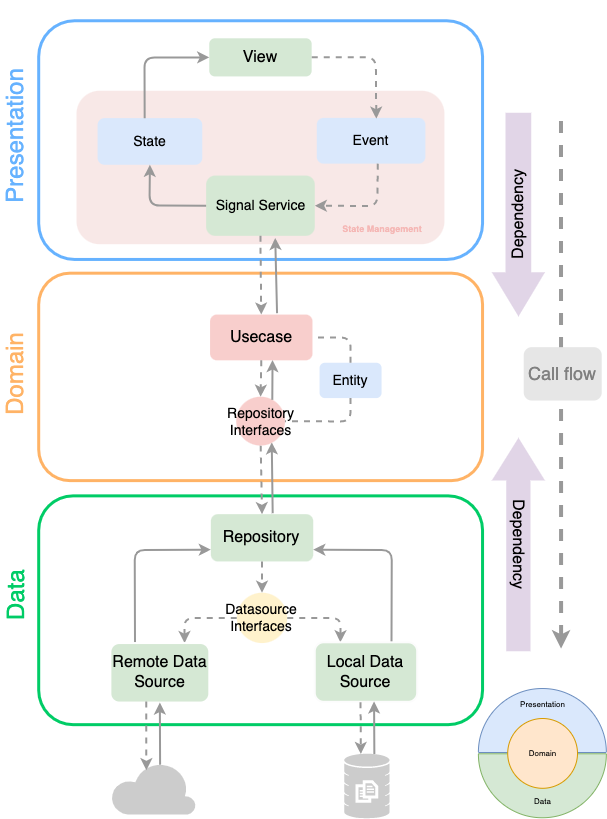

The diagram above was exported from draw.io. Its source (the exported page's mxGraphModel, read from the mxfile embedded in the PNG):
<mxGraphModel dx="1356" dy="1149" grid="1" gridSize="10" guides="1" tooltips="1" connect="1" arrows="1" fold="1" page="1" pageScale="1" pageWidth="827" pageHeight="1169" background="#ffffff" math="0" shadow="0">
  <root>
    <mxCell id="0" />
    <mxCell id="1" parent="0" />
    <mxCell id="281" value="" style="group" parent="1" vertex="1" connectable="0">
      <mxGeometry x="20.065769897576516" y="23.25262154432793" width="601.1742301024237" height="784.7468137507615" as="geometry" />
    </mxCell>
    <mxCell id="8" value="" style="rounded=1;whiteSpace=wrap;html=1;fillColor=#FFFFFF;fontColor=#333333;strokeWidth=3;strokeColor=#66B2FF;" parent="281" vertex="1">
      <mxGeometry x="38.13153979515302" width="443.8511232155812" height="238.70352716873217" as="geometry" />
    </mxCell>
    <mxCell id="2" value="&lt;h2 style=&quot;font-size: 16px;&quot;&gt;&lt;font color=&quot;#000000&quot; style=&quot;font-weight: normal; font-size: 16px;&quot;&gt;View&lt;/font&gt;&lt;/h2&gt;" style="rounded=1;whiteSpace=wrap;html=1;fillColor=#d5e8d4;strokeColor=none;fontStyle=0;fontSize=16;" parent="281" vertex="1">
      <mxGeometry x="208.682829126142" y="17.540514775977115" width="102.41368958182198" height="38.13155386081983" as="geometry" />
    </mxCell>
    <mxCell id="13" style="edgeStyle=orthogonalEdgeStyle;rounded=0;orthogonalLoop=1;jettySize=auto;html=1;exitX=0.5;exitY=1;exitDx=0;exitDy=0;" parent="281" edge="1">
      <mxGeometry relative="1" as="geometry">
        <mxPoint x="279.12287130052016" y="293.61296472831265" as="sourcePoint" />
        <mxPoint x="279.12287130052016" y="293.61296472831265" as="targetPoint" />
      </mxGeometry>
    </mxCell>
    <mxCell id="18" value="" style="rounded=1;whiteSpace=wrap;html=1;fillColor=#FFFFFF;fontColor=#333333;strokeWidth=3;strokeColor=#FFB366;" parent="281" vertex="1">
      <mxGeometry x="38.13153979515302" y="252.4308865586273" width="443.8511232155812" height="207.43565300285985" as="geometry" />
    </mxCell>
    <mxCell id="21" value="" style="rounded=1;whiteSpace=wrap;html=1;fillColor=#FFFFFF;fontColor=#333333;strokeWidth=3;strokeColor=#00CC66;" parent="281" vertex="1">
      <mxGeometry x="38.13153979515302" y="475.11916110581507" width="443.8511232155812" height="228.78932316491895" as="geometry" />
    </mxCell>
    <mxCell id="22" value="&lt;h2 style=&quot;font-size: 16px;&quot;&gt;&lt;font color=&quot;#000000&quot; style=&quot;font-weight: normal; font-size: 16px;&quot;&gt;Repository&lt;/font&gt;&lt;/h2&gt;" style="rounded=1;whiteSpace=wrap;html=1;fillColor=#d5e8d4;strokeColor=none;fontStyle=0;fontSize=16;" parent="281" vertex="1">
      <mxGeometry x="210.26493673843277" y="493.4223069590086" width="102.41368958182198" height="47.283126787416585" as="geometry" />
    </mxCell>
    <mxCell id="27" value="Presentation" style="text;html=1;strokeColor=none;fillColor=none;align=center;verticalAlign=middle;whiteSpace=wrap;rounded=0;textDirection=ltr;direction=west;labelPosition=center;verticalLabelPosition=middle;horizontal=0;fontSize=24;fontColor=#66B2FF;" parent="281" vertex="1">
      <mxGeometry y="-20" width="30.51" height="270" as="geometry" />
    </mxCell>
    <mxCell id="28" value="Domain" style="text;html=1;strokeColor=none;fillColor=none;align=center;verticalAlign=middle;whiteSpace=wrap;rounded=0;textDirection=ltr;direction=west;labelPosition=center;verticalLabelPosition=middle;horizontal=0;fontSize=24;fontColor=#FFB366;" parent="281" vertex="1">
      <mxGeometry y="292.0877025738799" width="30.50523183612241" height="122.02097235462344" as="geometry" />
    </mxCell>
    <mxCell id="29" value="Data" style="text;html=1;strokeColor=none;fillColor=none;align=center;verticalAlign=middle;whiteSpace=wrap;rounded=0;textDirection=ltr;direction=west;labelPosition=center;verticalLabelPosition=middle;horizontal=0;fontSize=24;fontColor=#00CC66;" parent="281" vertex="1">
      <mxGeometry y="513.2507149666349" width="30.50523183612241" height="122.02097235462344" as="geometry" />
    </mxCell>
    <mxCell id="50" value="" style="html=1;aspect=fixed;strokeColor=none;shadow=0;align=center;verticalAlign=top;shape=mxgraph.gcp2.database_3;fontSize=20;fillColor=#CCCCCC;" parent="281" vertex="1">
      <mxGeometry x="343.65668924983714" y="732.9237368922783" width="45.37615380093824" height="64.82307685848319" as="geometry" />
    </mxCell>
    <mxCell id="61" value="&lt;h2&gt;&lt;br&gt;&lt;/h2&gt;" style="rounded=1;whiteSpace=wrap;html=1;align=right;verticalAlign=bottom;labelPosition=center;verticalLabelPosition=middle;fontSize=14;strokeColor=none;textDirection=ltr;horizontal=1;fillColor=#F8E8E7;fontColor=#FFC6BF;" parent="281" vertex="1">
      <mxGeometry x="75.94" y="70" width="367.92" height="153.45" as="geometry" />
    </mxCell>
    <mxCell id="20" value="&lt;h2 style=&quot;font-size: 16px;&quot;&gt;&lt;font color=&quot;#000000&quot; style=&quot;font-weight: normal; font-size: 16px;&quot;&gt;Usecase&lt;/font&gt;&lt;/h2&gt;" style="rounded=1;whiteSpace=wrap;html=1;fillColor=#f8cecc;strokeColor=none;fontStyle=0;fontSize=16;" parent="281" vertex="1">
      <mxGeometry x="209.50230594252974" y="293.815061963775" width="102.41368958182198" height="45.7578646329838" as="geometry" />
    </mxCell>
    <mxCell id="70" value="&lt;font color=&quot;#000000&quot;&gt;Signal Service&lt;br&gt;&lt;/font&gt;" style="rounded=1;whiteSpace=wrap;html=1;fontSize=14;align=center;verticalAlign=middle;fillColor=#d5e8d4;strokeColor=none;" parent="281" vertex="1">
      <mxGeometry x="205.57475734362902" y="154.8141086749285" width="108.62913056843193" height="60.247855100095336" as="geometry" />
    </mxCell>
    <mxCell id="73" value="&lt;font color=&quot;#000000&quot;&gt;Event&lt;/font&gt;" style="rounded=1;whiteSpace=wrap;html=1;fontSize=14;align=center;verticalAlign=middle;fillColor=#dae8fc;strokeColor=none;" parent="281" vertex="1">
      <mxGeometry x="316.1991495038671" y="97.11731172545282" width="108.62913056843193" height="45.7578646329838" as="geometry" />
    </mxCell>
    <mxCell id="75" value="&lt;font color=&quot;#000000&quot;&gt;State&lt;/font&gt;" style="rounded=1;whiteSpace=wrap;html=1;fontSize=14;align=center;verticalAlign=middle;fillColor=#dae8fc;strokeColor=none;" parent="281" vertex="1">
      <mxGeometry x="97" y="97.35" width="104.7" height="46.65" as="geometry" />
    </mxCell>
    <mxCell id="76" value="" style="html=1;labelBackgroundColor=#ffffff;startArrow=none;startFill=0;startSize=6;endArrow=classic;endFill=1;endSize=6;jettySize=auto;orthogonalLoop=1;strokeWidth=2;fontSize=14;entryX=0.5;entryY=1;entryDx=0;entryDy=0;exitX=0;exitY=0.5;exitDx=0;exitDy=0;fontColor=#999999;strokeColor=#999999;" parent="281" source="70" target="75" edge="1">
      <mxGeometry width="60" height="60" relative="1" as="geometry">
        <mxPoint x="217.34977683237219" y="253.95614871306" as="sourcePoint" />
        <mxPoint x="263.1076245865559" y="208.19828408007626" as="targetPoint" />
        <Array as="points">
          <mxPoint x="148.9342301024235" y="184.74737845567208" />
        </Array>
      </mxGeometry>
    </mxCell>
    <mxCell id="78" value="" style="html=1;labelBackgroundColor=#ffffff;startArrow=none;startFill=0;startSize=6;endArrow=classic;endFill=1;endSize=6;jettySize=auto;orthogonalLoop=1;strokeWidth=2;dashed=1;fontSize=14;entryX=0.548;entryY=0.017;entryDx=0;entryDy=0;exitX=1;exitY=0.5;exitDx=0;exitDy=0;fontColor=#999999;strokeColor=#999999;entryPerimeter=0;" parent="281" source="2" target="73" edge="1">
      <mxGeometry width="60" height="60" relative="1" as="geometry">
        <mxPoint x="311.1533647284487" y="36.60629170638703" as="sourcePoint" />
        <mxPoint x="220.87218544725755" y="48.045757864632996" as="targetPoint" />
        <Array as="points">
          <mxPoint x="375.2143515843058" y="36.60629170638703" />
        </Array>
      </mxGeometry>
    </mxCell>
    <mxCell id="80" value="" style="html=1;labelBackgroundColor=#ffffff;startArrow=none;startFill=0;startSize=6;endArrow=classic;endFill=1;endSize=6;jettySize=auto;orthogonalLoop=1;strokeWidth=2;dashed=1;fontSize=14;entryX=1;entryY=0.5;entryDx=0;entryDy=0;fontColor=#999999;strokeColor=#999999;exitX=0.562;exitY=1;exitDx=0;exitDy=0;exitPerimeter=0;" parent="281" source="73" target="70" edge="1">
      <mxGeometry width="60" height="60" relative="1" as="geometry">
        <mxPoint x="375.2143515843058" y="131.93517635843662" as="sourcePoint" />
        <mxPoint x="388.9852673816228" y="94.58150619637749" as="targetPoint" />
        <Array as="points">
          <mxPoint x="376.7396131761119" y="185.31935176358436" />
        </Array>
      </mxGeometry>
    </mxCell>
    <mxCell id="82" value="" style="html=1;labelBackgroundColor=#ffffff;startArrow=none;startFill=0;startSize=6;endArrow=classic;endFill=1;endSize=6;jettySize=auto;orthogonalLoop=1;strokeWidth=2;dashed=1;fontSize=14;entryX=0.5;entryY=0;entryDx=0;entryDy=0;exitX=0.5;exitY=1;exitDx=0;exitDy=0;fontColor=#999999;strokeColor=#999999;" parent="281" source="20" target="111" edge="1">
      <mxGeometry width="60" height="60" relative="1" as="geometry">
        <mxPoint x="221.48323574616683" y="357.1020019065777" as="sourcePoint" />
        <mxPoint x="226.17341514097075" y="506.38703527168735" as="targetPoint" />
        <Array as="points" />
      </mxGeometry>
    </mxCell>
    <mxCell id="89" value="" style="html=1;labelBackgroundColor=#ffffff;startArrow=none;startFill=0;startSize=6;endArrow=classic;endFill=1;endSize=6;jettySize=auto;orthogonalLoop=1;strokeWidth=4;dashed=1;fontSize=14;fontColor=#999999;strokeColor=#999999;exitX=0.5;exitY=1;exitDx=0;exitDy=0;" parent="281" edge="1">
      <mxGeometry width="60" height="60" relative="1" as="geometry">
        <mxPoint x="560.4230535233435" y="100.17731172545282" as="sourcePoint" />
        <mxPoint x="560.5336349887496" y="627.9180171591994" as="targetPoint" />
      </mxGeometry>
    </mxCell>
    <mxCell id="90" value="&lt;font color=&quot;#000000&quot;&gt;Datasource Interfaces&lt;/font&gt;" style="ellipse;whiteSpace=wrap;html=1;aspect=fixed;rounded=1;fontSize=14;align=center;verticalAlign=middle;fillColor=#fff2cc;strokeColor=none;" parent="281" vertex="1">
      <mxGeometry x="236.30115211056335" y="571.9733079122973" width="50.333212619528126" height="50.333212619528126" as="geometry" />
    </mxCell>
    <mxCell id="97" value="" style="endArrow=classic;html=1;fontSize=14;fontColor=#000000;strokeColor=#999999;strokeWidth=2;entryX=0;entryY=0.75;entryDx=0;entryDy=0;exitX=0.25;exitY=0;exitDx=0;exitDy=0;" parent="281" source="33" target="22" edge="1">
      <mxGeometry width="50" height="50" relative="1" as="geometry">
        <mxPoint x="143.37458962977541" y="552.9075309818875" as="sourcePoint" />
        <mxPoint x="268.4460401578775" y="446.9018112488083" as="targetPoint" />
        <Array as="points">
          <mxPoint x="134.22302007893865" y="529.2659675881793" />
        </Array>
      </mxGeometry>
    </mxCell>
    <mxCell id="98" value="" style="endArrow=classic;html=1;fontSize=14;fontColor=#000000;strokeColor=#999999;strokeWidth=2;entryX=1;entryY=0.75;entryDx=0;entryDy=0;exitX=0.75;exitY=0;exitDx=0;exitDy=0;" parent="281" source="32" target="22" edge="1">
      <mxGeometry width="50" height="50" relative="1" as="geometry">
        <mxPoint x="380.28203322308144" y="552.9075309818875" as="sourcePoint" />
        <mxPoint x="217.89124469746343" y="543.3746425166827" as="targetPoint" />
        <Array as="points">
          <mxPoint x="391.22959829827005" y="529.2659675881793" />
        </Array>
      </mxGeometry>
    </mxCell>
    <mxCell id="102" value="&lt;h2&gt;&lt;font style=&quot;font-weight: normal&quot;&gt;Call flow&lt;/font&gt;&lt;/h2&gt;" style="rounded=1;whiteSpace=wrap;html=1;strokeColor=none;fontStyle=0;fillColor=#E6E6E6;fontColor=#808080;" parent="281" vertex="1">
      <mxGeometry x="523.1647259894996" y="326.4061010486177" width="78.00950411292406" height="53.38417540514776" as="geometry" />
    </mxCell>
    <mxCell id="103" value="" style="verticalLabelPosition=bottom;html=1;verticalAlign=top;align=center;strokeColor=none;shape=mxgraph.azure.cloud;rounded=1;fontSize=14;fillColor=#CCCCCC;" parent="281" vertex="1">
      <mxGeometry x="110.15439216023806" y="741.3126787416586" width="85.13247574665863" height="52.62154432793136" as="geometry" />
    </mxCell>
    <mxCell id="106" value="" style="html=1;labelBackgroundColor=#ffffff;startArrow=none;startFill=0;startSize=6;endArrow=classic;endFill=1;endSize=6;jettySize=auto;orthogonalLoop=1;strokeWidth=2;dashed=1;fontSize=14;entryX=0.75;entryY=0;entryDx=0;entryDy=0;exitX=0;exitY=0.5;exitDx=0;exitDy=0;fontColor=#999999;strokeColor=#999999;" parent="281" source="90" target="33" edge="1">
      <mxGeometry width="60" height="60" relative="1" as="geometry">
        <mxPoint x="217.1286139015604" y="385.1286939942802" as="sourcePoint" />
        <mxPoint x="217.89124469746343" y="519.7330791229743" as="targetPoint" />
        <Array as="points">
          <mxPoint x="183.79402181263754" y="597.1401334604385" />
        </Array>
      </mxGeometry>
    </mxCell>
    <mxCell id="107" value="" style="html=1;labelBackgroundColor=#ffffff;startArrow=none;startFill=0;startSize=6;endArrow=classic;endFill=1;endSize=6;jettySize=auto;orthogonalLoop=1;strokeWidth=2;dashed=1;fontSize=14;entryX=0.25;entryY=0;entryDx=0;entryDy=0;exitX=1;exitY=0.5;exitDx=0;exitDy=0;fontColor=#999999;strokeColor=#999999;" parent="281" source="90" target="32" edge="1">
      <mxGeometry width="60" height="60" relative="1" as="geometry">
        <mxPoint x="246.9779832532151" y="596.3775023832221" as="sourcePoint" />
        <mxPoint x="191.6357729715108" y="629.9332697807434" as="targetPoint" />
        <Array as="points">
          <mxPoint x="340.133334972765" y="597.1401334604385" />
        </Array>
      </mxGeometry>
    </mxCell>
    <mxCell id="108" value="" style="html=1;labelBackgroundColor=#ffffff;startArrow=none;startFill=0;startSize=6;endArrow=classic;endFill=1;endSize=6;jettySize=auto;orthogonalLoop=1;strokeWidth=2;dashed=1;fontSize=14;entryX=0.5;entryY=0;entryDx=0;entryDy=0;exitX=0.5;exitY=1;exitDx=0;exitDy=0;fontColor=#999999;strokeColor=#999999;" parent="281" source="22" target="90" edge="1">
      <mxGeometry width="60" height="60" relative="1" as="geometry">
        <mxPoint x="246.9779832532151" y="596.3775023832221" as="sourcePoint" />
        <mxPoint x="191.6357729715108" y="629.9332697807434" as="targetPoint" />
        <Array as="points" />
      </mxGeometry>
    </mxCell>
    <mxCell id="115" value="" style="endArrow=classic;html=1;fontSize=14;fontColor=#000000;strokeColor=#999999;strokeWidth=2;exitX=0.604;exitY=-0.02;exitDx=0;exitDy=0;entryX=0.728;entryY=0.934;entryDx=0;entryDy=0;entryPerimeter=0;exitPerimeter=0;" parent="281" source="22" target="111" edge="1">
      <mxGeometry width="50" height="50" relative="1" as="geometry">
        <mxPoint x="268.27826138277857" y="396.56816015252616" as="sourcePoint" />
        <mxPoint x="334.13524376298744" y="437.3689227836035" as="targetPoint" />
        <Array as="points" />
      </mxGeometry>
    </mxCell>
    <mxCell id="118" value="" style="html=1;labelBackgroundColor=#ffffff;startArrow=none;startFill=0;startSize=6;endArrow=classic;endFill=1;endSize=6;jettySize=auto;orthogonalLoop=1;strokeWidth=2;dashed=1;fontSize=14;entryX=0.5;entryY=0;entryDx=0;entryDy=0;exitX=0.5;exitY=1;exitDx=0;exitDy=0;fontColor=#999999;strokeColor=#999999;" parent="281" source="111" target="22" edge="1">
      <mxGeometry width="60" height="60" relative="1" as="geometry">
        <mxPoint x="217.1286139015604" y="334.03241182078165" as="sourcePoint" />
        <mxPoint x="250.48263494106868" y="390.97462438196584" as="targetPoint" />
        <Array as="points" />
      </mxGeometry>
    </mxCell>
    <mxCell id="111" value="&lt;font&gt;Repository Interfaces&lt;/font&gt;" style="ellipse;whiteSpace=wrap;html=1;aspect=fixed;rounded=1;fontSize=14;align=center;verticalAlign=middle;fillColor=#f8cecc;strokeColor=none;fontColor=#000000;" parent="281" vertex="1">
      <mxGeometry x="235.65291593404572" y="375.97712106768347" width="48.8079637522697" height="48.8079637522697" as="geometry" />
    </mxCell>
    <mxCell id="122" value="" style="endArrow=classic;html=1;fontSize=14;fontColor=#000000;strokeColor=#999999;strokeWidth=2;entryX=0.636;entryY=1.035;entryDx=0;entryDy=0;exitX=0.654;exitY=-0.03;exitDx=0;exitDy=0;entryPerimeter=0;exitPerimeter=0;" parent="281" source="20" target="70" edge="1">
      <mxGeometry width="50" height="50" relative="1" as="geometry">
        <mxPoint x="267.51563058687555" y="292.0877025738799" as="sourcePoint" />
        <mxPoint x="267.51563058687555" y="222.68827454718777" as="targetPoint" />
        <Array as="points" />
      </mxGeometry>
    </mxCell>
    <mxCell id="33" value="&lt;h2 style=&quot;font-size: 16px&quot;&gt;&lt;font color=&quot;#000000&quot; style=&quot;font-weight: normal ; font-size: 16px&quot;&gt;Remote Data Source&lt;/font&gt;&lt;/h2&gt;" style="rounded=1;whiteSpace=wrap;html=1;fillColor=#d5e8d4;strokeColor=#FFFFFF;fontStyle=0;fontSize=16;strokeWidth=2;spacingLeft=1;spacingRight=1;" parent="281" vertex="1">
      <mxGeometry x="109.81883461004072" y="622.3069590085796" width="98.920840536586" height="59.485224022878924" as="geometry" />
    </mxCell>
    <mxCell id="104" value="" style="endArrow=classic;html=1;fontSize=14;fontColor=#000000;strokeColor=#999999;strokeWidth=2;entryX=0.5;entryY=1;entryDx=0;entryDy=0;exitX=0.58;exitY=0.05;exitDx=0;exitDy=0;exitPerimeter=0;" parent="281" source="103" target="33" edge="1">
      <mxGeometry width="50" height="50" relative="1" as="geometry">
        <mxPoint x="151.47391171365683" y="627.0398474737846" as="sourcePoint" />
        <mxPoint x="151.00089758880597" y="585.7006673021925" as="targetPoint" />
      </mxGeometry>
    </mxCell>
    <mxCell id="212" value="" style="html=1;labelBackgroundColor=#ffffff;startArrow=none;startFill=0;startSize=6;endArrow=classic;endFill=1;endSize=6;jettySize=auto;orthogonalLoop=1;strokeWidth=2;dashed=1;fontSize=14;exitX=0.5;exitY=1;exitDx=0;exitDy=0;fontColor=#999999;strokeColor=#999999;entryX=0.5;entryY=0;entryDx=0;entryDy=0;" parent="281" source="70" target="20" edge="1">
      <mxGeometry width="60" height="60" relative="1" as="geometry">
        <mxPoint x="205.57475734362896" y="200" as="sourcePoint" />
        <mxPoint x="259.88932262784493" y="276.0724499523355" as="targetPoint" />
        <Array as="points">
          <mxPoint x="260.0571014029436" y="236.4156339370829" />
        </Array>
      </mxGeometry>
    </mxCell>
    <mxCell id="32" value="&lt;h2 style=&quot;font-size: 16px&quot;&gt;&lt;font color=&quot;#000000&quot; style=&quot;font-weight: normal ; font-size: 16px&quot;&gt;Local Data Source&lt;/font&gt;&lt;/h2&gt;" style="rounded=1;whiteSpace=wrap;html=1;fillColor=#d5e8d4;strokeColor=#FCFCFC;fontStyle=0;fontSize=16;spacingLeft=1;spacingRight=1;strokeWidth=2;" parent="281" vertex="1">
      <mxGeometry x="314.2038879120609" y="621.5443279313631" width="102.41368958182198" height="59.485224022878924" as="geometry" />
    </mxCell>
    <mxCell id="105" value="" style="endArrow=classic;html=1;fontSize=14;fontColor=#000000;strokeColor=#999999;strokeWidth=2;entryX=0.579;entryY=0.994;entryDx=0;entryDy=0;exitX=0.664;exitY=0.005;exitDx=0;exitDy=0;exitPerimeter=0;entryPerimeter=0;" parent="281" source="50" target="32" edge="1">
      <mxGeometry width="50" height="50" relative="1" as="geometry">
        <mxPoint x="388.10279678245143" y="627.942802669209" as="sourcePoint" />
        <mxPoint x="387.6376072495666" y="585.7006673021925" as="targetPoint" />
      </mxGeometry>
    </mxCell>
    <mxCell id="230" value="Dependency" style="shape=singleArrow;direction=south;whiteSpace=wrap;html=1;fillColor=#e1d5e7;strokeColor=none;align=center;verticalAlign=middle;horizontal=0;fontColor=#000000;fontSize=16;arrowWidth=0.4857142857142857;arrowSize=0.21722846441947566;" parent="281" vertex="1">
      <mxGeometry x="491.1342325615709" y="92.01048617731172" width="53.38415571321424" height="203.62249761677788" as="geometry" />
    </mxCell>
    <mxCell id="231" value="Dependency" style="shape=singleArrow;direction=south;whiteSpace=wrap;html=1;fillColor=#e1d5e7;strokeColor=none;align=center;verticalAlign=middle;horizontal=0;fontColor=#000000;rotation=-180;fontSize=16;arrowWidth=0.45714285714285713;arrowSize=0.2;" parent="281" vertex="1">
      <mxGeometry x="491.1342325615709" y="417.00285986653955" width="53.38415571321424" height="213.53670162059103" as="geometry" />
    </mxCell>
    <mxCell id="279" value="" style="html=1;labelBackgroundColor=#ffffff;startArrow=none;startFill=0;startSize=6;endArrow=classic;endFill=1;endSize=6;jettySize=auto;orthogonalLoop=1;strokeWidth=2;dashed=1;fontSize=14;exitX=0.447;exitY=1.006;exitDx=0;exitDy=0;fontColor=#999999;strokeColor=#999999;exitPerimeter=0;entryX=0.366;entryY=0.005;entryDx=0;entryDy=0;entryPerimeter=0;" parent="281" source="32" target="50" edge="1">
      <mxGeometry width="60" height="60" relative="1" as="geometry">
        <mxPoint x="296.2729039686312" y="606.7785075479352" as="sourcePoint" />
        <mxPoint x="357.8011143293077" y="678.7232820701299" as="targetPoint" />
      </mxGeometry>
    </mxCell>
    <mxCell id="280" value="" style="html=1;labelBackgroundColor=#ffffff;startArrow=none;startFill=0;startSize=6;endArrow=classic;endFill=1;endSize=6;jettySize=auto;orthogonalLoop=1;strokeWidth=2;dashed=1;fontSize=14;fontColor=#999999;strokeColor=#999999;entryX=0.419;entryY=0.155;entryDx=0;entryDy=0;entryPerimeter=0;" parent="281" target="103" edge="1">
      <mxGeometry width="60" height="60" relative="1" as="geometry">
        <mxPoint x="145.7532510814445" y="680.6509929135034" as="sourcePoint" />
        <mxPoint x="146.03818842520747" y="719.8912262742234" as="targetPoint" />
      </mxGeometry>
    </mxCell>
    <mxCell id="326" value="" style="endArrow=classic;html=1;fontSize=14;fontColor=#000000;strokeColor=#999999;strokeWidth=2;exitX=0.739;exitY=0.064;exitDx=0;exitDy=0;entryX=0.61;entryY=0.994;entryDx=0;entryDy=0;entryPerimeter=0;exitPerimeter=0;" parent="281" source="111" target="20" edge="1">
      <mxGeometry width="50" height="50" relative="1" as="geometry">
        <mxPoint x="301.0528052458532" y="446.8866444232602" as="sourcePoint" />
        <mxPoint x="300.1151135456981" y="375.9737592123034" as="targetPoint" />
        <Array as="points" />
      </mxGeometry>
    </mxCell>
    <mxCell id="328" value="" style="html=1;labelBackgroundColor=#ffffff;startArrow=none;startFill=0;startSize=6;endArrow=classic;endFill=1;endSize=6;jettySize=auto;orthogonalLoop=1;strokeWidth=2;fontSize=14;entryX=0;entryY=0.5;entryDx=0;entryDy=0;exitX=0.45;exitY=0.002;exitDx=0;exitDy=0;fontColor=#999999;strokeColor=#999999;exitPerimeter=0;" parent="281" source="75" target="2" edge="1">
      <mxGeometry width="60" height="60" relative="1" as="geometry">
        <mxPoint x="143.96000000000004" y="86.74999999999997" as="sourcePoint" />
        <mxPoint x="138.08000000000004" y="106.97999999999999" as="targetPoint" />
        <Array as="points">
          <mxPoint x="143.9342301024235" y="36.74737845567207" />
        </Array>
      </mxGeometry>
    </mxCell>
    <mxCell id="375" value="&lt;h2 style=&quot;font-size: 9px;&quot;&gt;State Management&lt;/h2&gt;" style="rounded=1;whiteSpace=wrap;html=1;align=center;verticalAlign=middle;labelPosition=center;verticalLabelPosition=middle;fontSize=9;strokeColor=none;textDirection=ltr;horizontal=1;fillColor=none;fontColor=#F5B7B5;" parent="281" vertex="1">
      <mxGeometry x="320" y="193.45" width="123.86" height="30" as="geometry" />
    </mxCell>
    <mxCell id="376" value="&lt;font color=&quot;#000000&quot;&gt;Entity&lt;/font&gt;" style="rounded=1;whiteSpace=wrap;html=1;fontSize=14;align=center;verticalAlign=middle;fillColor=#dae8fc;strokeColor=none;" vertex="1" parent="281">
      <mxGeometry x="319" y="342" width="62" height="35.34" as="geometry" />
    </mxCell>
    <mxCell id="377" value="" style="endArrow=none;dashed=1;html=1;entryX=1;entryY=0.5;entryDx=0;entryDy=0;exitX=0.5;exitY=0;exitDx=0;exitDy=0;strokeColor=#999999;strokeWidth=2;" edge="1" parent="281" source="376" target="20">
      <mxGeometry width="50" height="50" relative="1" as="geometry">
        <mxPoint x="349.9342301024235" y="346.74737845567205" as="sourcePoint" />
        <mxPoint x="439.9342301024235" y="346.74737845567205" as="targetPoint" />
        <Array as="points">
          <mxPoint x="349.9342301024235" y="316.74737845567205" />
        </Array>
      </mxGeometry>
    </mxCell>
    <mxCell id="378" value="" style="endArrow=none;dashed=1;html=1;entryX=1;entryY=0.5;entryDx=0;entryDy=0;exitX=0.5;exitY=1;exitDx=0;exitDy=0;strokeColor=#999999;strokeWidth=2;" edge="1" parent="281" source="376" target="111">
      <mxGeometry width="50" height="50" relative="1" as="geometry">
        <mxPoint x="359.9950000000001" y="359.99999999999994" as="sourcePoint" />
        <mxPoint x="321.91599552435184" y="326.69399428026696" as="targetPoint" />
        <Array as="points">
          <mxPoint x="349.9342301024235" y="400.74737845567205" />
        </Array>
      </mxGeometry>
    </mxCell>
    <mxCell id="390" value="" style="group" vertex="1" connectable="0" parent="1">
      <mxGeometry x="497.88576989757644" y="691.0026215443279" width="127.97000000000003" height="129.25" as="geometry" />
    </mxCell>
    <mxCell id="381" value="" style="verticalLabelPosition=bottom;verticalAlign=top;html=1;shape=mxgraph.basic.half_circle;fillColor=#d5e8d4;strokeColor=#82b366;" vertex="1" parent="390">
      <mxGeometry x="5.684341886080802e-14" y="65.26485148514848" width="127.97" height="63.98514851485149" as="geometry" />
    </mxCell>
    <mxCell id="382" value="Data" style="text;strokeColor=none;fillColor=none;html=1;fontSize=8;fontStyle=0;verticalAlign=middle;align=center;fontColor=#000000;" vertex="1" parent="381">
      <mxGeometry x="31.9925" y="41.78960396039604" width="63.985" height="12.797029702970297" as="geometry" />
    </mxCell>
    <mxCell id="383" value="" style="verticalLabelPosition=bottom;verticalAlign=top;html=1;shape=mxgraph.basic.half_circle;rotation=-180;fillColor=#dae8fc;strokeColor=#6c8ebf;" vertex="1" parent="390">
      <mxGeometry x="5.684341886080802e-14" width="127.97" height="63.98514851485149" as="geometry" />
    </mxCell>
    <mxCell id="384" value="Presentation" style="text;strokeColor=none;fillColor=none;html=1;fontSize=8;fontStyle=0;verticalAlign=middle;align=center;fontColor=#000000;" vertex="1" parent="383">
      <mxGeometry x="31.9925" y="9.55940594059406" width="63.985" height="12.797029702970297" as="geometry" />
    </mxCell>
    <mxCell id="385" value="" style="ellipse;whiteSpace=wrap;html=1;aspect=fixed;fillColor=#ffe6cc;strokeColor=#d79b00;align=center;" vertex="1" parent="390">
      <mxGeometry x="29.32" y="30" width="69.79" height="69.79" as="geometry" />
    </mxCell>
    <mxCell id="387" value="Domain" style="text;strokeColor=none;fillColor=none;html=1;fontSize=8;fontStyle=0;verticalAlign=middle;align=center;fontColor=#000000;" vertex="1" parent="390">
      <mxGeometry x="31.992500000000064" y="58.22405940594059" width="63.985" height="12.797029702970297" as="geometry" />
    </mxCell>
  </root>
</mxGraphModel>